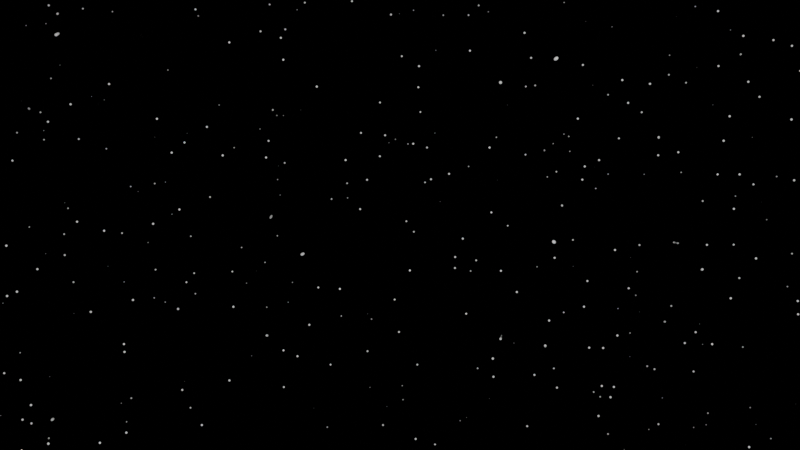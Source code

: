 # Source: Backyard_moonlight.blend  (saved by Blender 4.3.34; exported with 4.5.12 LTS)
import bpy
from mathutils import Matrix  # noqa: F401  (used for matrix-valued properties, if any)

bpy.ops.wm.read_factory_settings(use_empty=True)
scene = bpy.context.scene
scene.name = 'Scene'

# ---- collections
col_collection = bpy.data.collections.new('Collection'); scene.collection.children.link(col_collection)

# ---- materials (node trees are filled in below, after node groups)
mat_mat_plasticrough = bpy.data.materials.new('MAT.PlasticRough')

# ---- material node trees
mat_mat_plasticrough.use_nodes = True; mat_mat_plasticrough.node_tree.nodes.clear()
_N = mat_mat_plasticrough.node_tree.nodes; _L = mat_mat_plasticrough.node_tree.links
n0 = _N.new('ShaderNodeOutputMaterial'); n0.name = 'Material Output'; n0.location = (183, 145)
n1 = _N.new('ShaderNodeBsdfDiffuse'); n1.name = 'Diffuse BSDF'; n1.location = (-216, 191)
n2 = _N.new('ShaderNodeTexNoise'); n2.name = 'Noise Texture'; n2.location = (-857, -16)
n2.inputs[2].default_value = 10.0
n3 = _N.new('ShaderNodeValToRGB'); n3.name = 'Color Ramp'; n3.location = (-640, 291)
n3.color_ramp.interpolation = 'EASE'
while len(n3.color_ramp.elements) > 1: n3.color_ramp.elements.remove(n3.color_ramp.elements[-1])
n3.color_ramp.elements[0].position = 0.0; n3.color_ramp.elements[0].color = (0.0, 0.0, 0.0, 1.0)
_e = n3.color_ramp.elements.new(1.0); _e.color = (0.02465, 0.01544, 0.01627, 1.0)
n4 = _N.new('ShaderNodeClamp'); n4.name = 'Clamp'; n4.location = (-455, -28)
n4.inputs[1].default_value = 0.5
n4.inputs[2].default_value = 0.8
n5 = _N.new('ShaderNodeNormalMap'); n5.name = 'Normal Map'; n5.location = (-453, -214)
n6 = _N.new('ShaderNodeMapping'); n6.name = 'Mapping'; n6.location = (-1352, -27)
n6.inputs[3].default_value = (100.0, 100.0, 100.0)
n7 = _N.new('ShaderNodeTexCoord'); n7.name = 'Texture Coordinate'; n7.location = (-1760, -51)
_L.new(n1.outputs[0], n0.inputs[0])
_L.new(n2.outputs[0], n3.inputs[0])
_L.new(n3.outputs[0], n1.inputs[0])
_L.new(n2.outputs[0], n4.inputs[0])
_L.new(n4.outputs[0], n1.inputs[1])
_L.new(n2.outputs[0], n5.inputs[0])
_L.new(n5.outputs[0], n1.inputs[2])
_L.new(n5.outputs[0], n0.inputs[2])
_L.new(n6.outputs[0], n2.inputs[0])
_L.new(n7.outputs[0], n6.inputs[0])
n0.is_active_output = True

# ---- world
world_world = bpy.data.worlds.new('World'); scene.world = world_world
world_world.use_nodes = True; world_world.node_tree.nodes.clear()
_N = world_world.node_tree.nodes; _L = world_world.node_tree.links
n0 = _N.new('ShaderNodeOutputWorld'); n0.name = 'World Output'; n0.location = (605, 298)
n1 = _N.new('ShaderNodeBackground'); n1.name = 'Background'; n1.location = (435, 299)
n2 = _N.new('ShaderNodeTexVoronoi'); n2.name = 'Voronoi Texture'; n2.location = (-224, 285)
n2.feature = 'SMOOTH_F1'
n2.inputs[2].default_value = 75.0
n2.inputs[6].default_value = 0.7267
n3 = _N.new('ShaderNodeMapRange'); n3.name = 'Map Range'; n3.location = (-44, 295)
n3.inputs[1].default_value = 0.1
n3.inputs[2].default_value = 0.0
_L.new(n1.outputs[0], n0.inputs[0])
_L.new(n2.outputs[0], n3.inputs[0])
_L.new(n3.outputs[0], n1.inputs[0])
n0.is_active_output = True
world_world.color = (0.05088, 0.05088, 0.05088)
world_world.sun_shadow_jitter_overblur = 0.0

# ---- cameras
cam_camera = bpy.data.cameras.new('Camera')
cam_camera.clip_end = 100.0
cam_camera.lens = 43.0
cam_camera.ortho_scale = 7.314

# ---- lights
light_light = bpy.data.lights.new('Light', 'POINT')
light_light.energy = 1019.0
light_light.shadow_soft_size = 0.1
light_point = bpy.data.lights.new('Point', 'POINT')
light_point.energy = 33.5

# ---- meshes
me_treegreenmesh = bpy.data.meshes.new('treeGreenMesh')
me_treegreenmesh.from_pydata([], [], [])
me_treegreenmesh.materials.append(None)
me_treegreenmesh.materials.append(None)
me_treegreenmesh.update()
me_cube_002 = bpy.data.meshes.new('Cube.002')
me_cube_002.from_pydata([], [], [])
me_cube_002.materials.append(None)
me_cube_002.materials.append(None)
me_cube_002.materials.append(None)
me_cube_002.update()
me_mesh_001 = bpy.data.meshes.new('Mesh.001')
me_mesh_001.from_pydata([], [], [])
me_mesh_001.materials.append(None)
me_mesh_001.update()
me_cube_001 = bpy.data.meshes.new('Cube.001')
me_cube_001.from_pydata([], [], [])
me_cube_001.materials.append(None)
me_cube_001.materials.append(None)
me_cube_001.materials.append(None)
me_cube_001.update()
me_cube_001_1 = bpy.data.meshes.new('Cube.001')
me_cube_001_1.from_pydata([], [], [])
me_cube_001_1.materials.append(None)
me_cube_001_1.materials.append(None)
me_cube_001_1.update()
me_pcylinder34_wood_0_001 = bpy.data.meshes.new('pCylinder34_Wood_0.001')
me_pcylinder34_wood_0_001.from_pydata([], [], [])
me_pcylinder34_wood_0_001.materials.append(None)
me_pcylinder34_wood_0_001.materials.append(None)
me_pcylinder34_wood_0_001.update()

# ---- curves / text
cu_b_ziercurve = bpy.data.curves.new('BézierCurve', 'CURVE')
cu_b_ziercurve.dimensions = '3D'
_sp = cu_b_ziercurve.splines.new('BEZIER'); _sp.bezier_points.add(6)
_sp.bezier_points.foreach_set('co', [-80.79, 37.66, 0.02279, -51.39, 23.32, -3.479, -21.75, 8.869, 0.02279, -16.32, 6.659, -1.644, -10.89, 4.45, 0.02279, -5.482, 2.24, -1.645, -0.007582, -0.01861, 0.02132])
_sp.bezier_points.foreach_set('handle_left', [-81.44, 37.93, 0.02279, -66.03, 30.46, -3.479, -22.08, 9.001, 0.02279, -18.87, 7.698, -1.644, -11.22, 4.582, 0.02279, -8.027, 3.283, -1.644, -0.3809, 0.146, 0.02112])
_sp.bezier_points.foreach_set('handle_right', [-80.62, 37.6, 0.02279, -36.75, 16.17, -3.479, -21.42, 8.737, 0.02279, -13.77, 5.62, -1.644, -10.56, 4.318, 0.02279, -2.937, 1.197, -1.645, 0.7391, -0.3478, 0.02171])
for _p, _l, _r in zip(_sp.bezier_points, ['ALIGNED', 'ALIGNED', 'ALIGNED', 'ALIGNED', 'ALIGNED', 'ALIGNED', 'ALIGNED'], ['ALIGNED', 'ALIGNED', 'ALIGNED', 'ALIGNED', 'ALIGNED', 'ALIGNED', 'ALIGNED']): _p.handle_left_type = _l; _p.handle_right_type = _r
_sp.order_u = 0
_sp.order_v = 0
cu_b_ziercurve.materials.append(mat_mat_plasticrough)
cu_b_ziercurve.use_path = True
cu_b_ziercurve.bevel_depth = 0.047
cu_b_ziercurve.fill_mode = 'FULL'

# ---- objects
ob_light = bpy.data.objects.new('Light', light_light)
ob_camera = bpy.data.objects.new('Camera', cam_camera)
ob_treegreen = bpy.data.objects.new('treeGreen', me_treegreenmesh)
ob_cage_open = bpy.data.objects.new('cage_open', me_cube_002)
ob_woodplanks = bpy.data.objects.new('woodplanks', me_mesh_001)
ob_fence = bpy.data.objects.new('Fence', None)
ob_cage_closed = bpy.data.objects.new('cage_closed', me_cube_001)
ob_cage_closed_001 = bpy.data.objects.new('cage_closed.001', me_cube_001)
ob_cage_closed_002 = bpy.data.objects.new('cage_closed.002', me_cube_001)
ob_cage_closed_003 = bpy.data.objects.new('cage_closed.003', me_cube_001)
ob_cage_closed_004 = bpy.data.objects.new('cage_closed.004', me_cube_001)
ob_woodplanks_001 = bpy.data.objects.new('woodplanks.001', me_mesh_001)
ob_cage_closed_005 = bpy.data.objects.new('cage_closed.005', me_cube_001)
ob_cage_closed_006 = bpy.data.objects.new('cage_closed.006', me_cube_001)
ob_cage_open_001 = bpy.data.objects.new('cage_open.001', me_cube_002)
ob_cage_open_002 = bpy.data.objects.new('cage_open.002', me_cube_002)
ob_woodplanks_002 = bpy.data.objects.new('woodplanks.002', me_mesh_001)
ob_woodplanks_003 = bpy.data.objects.new('woodplanks.003', me_mesh_001)
ob_treegreen_001 = bpy.data.objects.new('treeGreen.001', me_treegreenmesh)
ob_point = bpy.data.objects.new('Point', light_point)
ob_2be40692d3434fc29a2790081aa9909e_fbx = bpy.data.objects.new('2be40692d3434fc29a2790081aa9909e.fbx', None)
ob_polysurface105 = bpy.data.objects.new('polySurface105', None)
ob_rootnode = bpy.data.objects.new('RootNode', None)
ob_sketchfab_model = bpy.data.objects.new('Sketchfab_model', None)
ob_small_pole1 = bpy.data.objects.new('Small_Pole1', None)
ob_pcylinder34_001 = bpy.data.objects.new('pCylinder34.001', None)
ob_small_pole2 = bpy.data.objects.new('Small_Pole2', None)
ob_pcylinder59 = bpy.data.objects.new('pCylinder59', None)
ob_2be40692d3434fc29a2790081aa9909e_fbx_001 = bpy.data.objects.new('2be40692d3434fc29a2790081aa9909e.fbx.001', None)
ob_polysurface105_001 = bpy.data.objects.new('polySurface105.001', None)
ob_rootnode_001 = bpy.data.objects.new('RootNode.001', None)
ob_sketchfab_model_001 = bpy.data.objects.new('Sketchfab_model.001', None)
ob_small_pole1_001 = bpy.data.objects.new('Small_Pole1.001', None)
ob_pcylinder34_002 = bpy.data.objects.new('pCylinder34.002', None)
ob_small_pole2_001 = bpy.data.objects.new('Small_Pole2.001', None)
ob_pcylinder59_001 = bpy.data.objects.new('pCylinder59.001', None)
ob_2be40692d3434fc29a2790081aa9909e_fbx_002 = bpy.data.objects.new('2be40692d3434fc29a2790081aa9909e.fbx.002', None)
ob_polysurface105_002 = bpy.data.objects.new('polySurface105.002', None)
ob_rootnode_002 = bpy.data.objects.new('RootNode.002', None)
ob_sketchfab_model_002 = bpy.data.objects.new('Sketchfab_model.002', None)
ob_small_pole1_002 = bpy.data.objects.new('Small_Pole1.002', None)
ob_pcylinder34_003 = bpy.data.objects.new('pCylinder34.003', None)
ob_small_pole2_002 = bpy.data.objects.new('Small_Pole2.002', None)
ob_pcylinder59_002 = bpy.data.objects.new('pCylinder59.002', None)
ob_wooden_platform = bpy.data.objects.new('wooden platform', me_cube_001_1)
ob_wooden_platform_001 = bpy.data.objects.new('wooden platform.001', me_cube_001_1)
ob_wooden_platform_002 = bpy.data.objects.new('wooden platform.002', me_cube_001_1)
ob_wooden_platform_003 = bpy.data.objects.new('wooden platform.003', me_cube_001_1)
ob_wooden_platform_004 = bpy.data.objects.new('wooden platform.004', me_cube_001_1)
ob_small_pole2_003 = bpy.data.objects.new('Small_Pole2.003', None)
ob_rootnode_003 = bpy.data.objects.new('RootNode.003', None)
ob_pole2 = bpy.data.objects.new('pole2', me_pcylinder34_wood_0_001)
ob_pcylinder34_004 = bpy.data.objects.new('pCylinder34.004', None)
ob_b_ziercurve_001 = bpy.data.objects.new('BézierCurve.001', cu_b_ziercurve)
ob_b_ziercurve = bpy.data.objects.new('BézierCurve', cu_b_ziercurve)
ob_2be40692d3434fc29a2790081aa9909e_fbx_003 = bpy.data.objects.new('2be40692d3434fc29a2790081aa9909e.fbx.003', None)

# ---- transforms, parenting, visibility, modifiers, constraints
ob_light.location = (-3.114, -3.498, 1.41)
ob_light.rotation_euler = (0.6503, 0.05522, 1.866)
ob_light.lock_rotations_4d = False
ob_light.empty_display_type = 'ARROWS'
ob_light.color = (0.0, 0.0, 0.0, 0.0)
ob_light.lineart.crease_threshold = 0.0
ob_camera.location = (-1.21, -3.52, 1.809)
ob_camera.rotation_euler = (1.521, 0.0005215, -0.002785)
ob_camera.lock_rotations_4d = False
ob_camera.empty_display_type = 'ARROWS'
ob_camera.color = (0.0, 0.0, 0.0, 0.0)
ob_camera.display_type = 'WIRE'
ob_camera.lineart.crease_threshold = 0.0
ob_treegreen.location = (-2.038, 5.981, -0.2946)
ob_treegreen.scale = (0.6629, 0.6629, 0.6629)
ob_treegreen.color = (0.8, 0.8, 0.8, 1.0)
ob_cage_open.location = (0.3759, 3.087, 0.0)
ob_cage_open.rotation_euler = (0.0, -0.0, -1.571)
ob_woodplanks.parent = ob_fence
ob_woodplanks.location = (-271.2, 73.74, -426.1)
ob_woodplanks.rotation_euler = (-7.55e-08, 1.571, 0.0)
ob_woodplanks.color = (0.8, 0.8, 0.8, 1.0)
ob_fence.location = (0.0, 0.0, 0.0)
ob_fence.rotation_euler = (1.571, -0.0, 0.0)
ob_fence.scale = (0.01, 0.01, 0.01)
ob_fence.color = (0.8, 0.8, 0.8, 1.0)
ob_cage_closed.location = (-2.678, 4.597, 0.0)
ob_cage_closed_001.location = (-3.447, 4.597, 0.0)
ob_cage_closed_002.location = (-1.913, 4.597, 0.0)
ob_cage_closed_003.location = (-0.3942, 4.597, 0.0)
ob_cage_closed_004.location = (-1.152, 4.597, 0.0)
ob_woodplanks_001.parent = ob_fence
ob_woodplanks_001.location = (-46.29, 73.74, -426.1)
ob_woodplanks_001.rotation_euler = (-7.55e-08, 1.571, 0.0)
ob_woodplanks_001.color = (0.8, 0.8, 0.8, 1.0)
ob_cage_closed_005.location = (0.3759, 3.851, 0.0)
ob_cage_closed_005.rotation_euler = (0.0, -0.0, -1.571)
ob_cage_closed_006.location = (0.3759, 2.327, 0.0)
ob_cage_closed_006.rotation_euler = (0.0, -0.0, -1.571)
ob_cage_open_001.location = (0.3759, 1.567, 0.0)
ob_cage_open_001.rotation_euler = (0.0, -0.0, -1.571)
ob_cage_open_002.location = (0.3759, 0.8103, 0.0)
ob_cage_open_002.rotation_euler = (0.0, -0.0, -1.571)
ob_woodplanks_002.parent = ob_fence
ob_woodplanks_002.location = (3.362, 73.74, -313.5)
ob_woodplanks_002.rotation_euler = (1.421e-14, 2.384e-07, 7.55e-08)
ob_woodplanks_002.color = (0.8, 0.8, 0.8, 1.0)
ob_woodplanks_003.parent = ob_fence
ob_woodplanks_003.location = (3.362, 73.74, -88.68)
ob_woodplanks_003.rotation_euler = (1.421e-14, 2.384e-07, 7.55e-08)
ob_woodplanks_003.color = (0.8, 0.8, 0.8, 1.0)
ob_treegreen_001.location = (-4.313, 3.479, 0.0)
ob_treegreen_001.rotation_euler = (0.0, -0.0, -0.814)
ob_treegreen_001.scale = (0.7948, 0.7948, 0.7948)
ob_treegreen_001.color = (0.8, 0.8, 0.8, 1.0)
ob_point.location = (0.5201, 1.589, 0.3311)
ob_2be40692d3434fc29a2790081aa9909e_fbx.parent = ob_sketchfab_model
ob_2be40692d3434fc29a2790081aa9909e_fbx.location = (0.0, 0.0, 0.0)
ob_2be40692d3434fc29a2790081aa9909e_fbx.rotation_mode = 'QUATERNION'
ob_2be40692d3434fc29a2790081aa9909e_fbx.rotation_quaternion = (1.0, 0.0, 0.0, 0.0)
ob_2be40692d3434fc29a2790081aa9909e_fbx.empty_display_size = 0.001
ob_polysurface105.parent = ob_small_pole1
ob_polysurface105.location = (0.0, 0.0, 0.0)
ob_polysurface105.rotation_mode = 'QUATERNION'
ob_polysurface105.rotation_quaternion = (1.0, 0.0, 0.0, 0.0)
ob_polysurface105.empty_display_size = 0.001
ob_rootnode.parent = ob_2be40692d3434fc29a2790081aa9909e_fbx
ob_rootnode.location = (0.0, 0.0, 0.0)
ob_rootnode.rotation_mode = 'QUATERNION'
ob_rootnode.rotation_quaternion = (1.0, 0.0, 0.0, 0.0)
ob_rootnode.empty_display_size = 0.001
ob_sketchfab_model.location = (0.0, 0.0, 0.0)
ob_sketchfab_model.rotation_mode = 'QUATERNION'
ob_sketchfab_model.rotation_quaternion = (1.0, 0.0, 0.0, 0.0)
ob_sketchfab_model.empty_display_size = 0.001
ob_small_pole1.parent = ob_rootnode
ob_small_pole1.location = (0.0, 0.0, 0.0)
ob_small_pole1.rotation_mode = 'QUATERNION'
ob_small_pole1.rotation_quaternion = (1.0, 0.0, 0.0, 0.0)
ob_small_pole1.empty_display_size = 0.001
ob_pcylinder34_001.parent = ob_small_pole2
ob_pcylinder34_001.location = (0.0, 0.0, 0.0)
ob_pcylinder34_001.rotation_mode = 'QUATERNION'
ob_pcylinder34_001.rotation_quaternion = (1.0, 0.0, 0.0, 0.0)
ob_pcylinder34_001.empty_display_size = 0.001
ob_small_pole2.parent = ob_rootnode
ob_small_pole2.location = (0.0, 0.0, 0.0)
ob_small_pole2.rotation_mode = 'QUATERNION'
ob_small_pole2.rotation_quaternion = (1.0, 0.0, 0.0, 0.0)
ob_small_pole2.empty_display_size = 0.001
ob_pcylinder59.parent = ob_rootnode
ob_pcylinder59.location = (0.0, 0.0, 0.0)
ob_pcylinder59.rotation_mode = 'QUATERNION'
ob_pcylinder59.rotation_quaternion = (1.0, 0.0, 0.0, 0.0)
ob_pcylinder59.empty_display_size = 0.001
ob_2be40692d3434fc29a2790081aa9909e_fbx_001.parent = ob_sketchfab_model_001
ob_2be40692d3434fc29a2790081aa9909e_fbx_001.location = (0.0, 0.0, 0.0)
ob_2be40692d3434fc29a2790081aa9909e_fbx_001.rotation_mode = 'QUATERNION'
ob_2be40692d3434fc29a2790081aa9909e_fbx_001.rotation_quaternion = (1.0, 0.0, 0.0, 0.0)
ob_2be40692d3434fc29a2790081aa9909e_fbx_001.empty_display_size = 0.001
ob_polysurface105_001.parent = ob_small_pole1_001
ob_polysurface105_001.location = (0.0, 0.0, 0.0)
ob_polysurface105_001.rotation_mode = 'QUATERNION'
ob_polysurface105_001.rotation_quaternion = (1.0, 0.0, 0.0, 0.0)
ob_polysurface105_001.empty_display_size = 0.001
ob_rootnode_001.parent = ob_2be40692d3434fc29a2790081aa9909e_fbx_001
ob_rootnode_001.location = (0.0, 0.0, 0.0)
ob_rootnode_001.rotation_mode = 'QUATERNION'
ob_rootnode_001.rotation_quaternion = (1.0, 0.0, 0.0, 0.0)
ob_rootnode_001.empty_display_size = 0.001
ob_sketchfab_model_001.location = (0.0, 0.0, 0.0)
ob_sketchfab_model_001.rotation_mode = 'QUATERNION'
ob_sketchfab_model_001.rotation_quaternion = (1.0, 0.0, 0.0, 0.0)
ob_sketchfab_model_001.empty_display_size = 0.001
ob_small_pole1_001.parent = ob_rootnode_001
ob_small_pole1_001.location = (0.0, 0.0, 0.0)
ob_small_pole1_001.rotation_mode = 'QUATERNION'
ob_small_pole1_001.rotation_quaternion = (1.0, 0.0, 0.0, 0.0)
ob_small_pole1_001.empty_display_size = 0.001
ob_pcylinder34_002.parent = ob_small_pole2_001
ob_pcylinder34_002.location = (0.0, 0.0, 0.0)
ob_pcylinder34_002.rotation_mode = 'QUATERNION'
ob_pcylinder34_002.rotation_quaternion = (1.0, 0.0, 0.0, 0.0)
ob_pcylinder34_002.empty_display_size = 0.001
ob_small_pole2_001.parent = ob_rootnode_001
ob_small_pole2_001.location = (0.0, 0.0, 0.0)
ob_small_pole2_001.rotation_mode = 'QUATERNION'
ob_small_pole2_001.rotation_quaternion = (1.0, 0.0, 0.0, 0.0)
ob_small_pole2_001.empty_display_size = 0.001
ob_pcylinder59_001.parent = ob_rootnode_001
ob_pcylinder59_001.location = (0.0, 0.0, 0.0)
ob_pcylinder59_001.rotation_mode = 'QUATERNION'
ob_pcylinder59_001.rotation_quaternion = (1.0, 0.0, 0.0, 0.0)
ob_pcylinder59_001.empty_display_size = 0.001
ob_2be40692d3434fc29a2790081aa9909e_fbx_002.parent = ob_sketchfab_model_002
ob_2be40692d3434fc29a2790081aa9909e_fbx_002.location = (0.0, 0.0, 0.0)
ob_2be40692d3434fc29a2790081aa9909e_fbx_002.rotation_mode = 'QUATERNION'
ob_2be40692d3434fc29a2790081aa9909e_fbx_002.rotation_quaternion = (1.0, 0.0, 0.0, 0.0)
ob_2be40692d3434fc29a2790081aa9909e_fbx_002.empty_display_size = 0.001
ob_polysurface105_002.parent = ob_small_pole1_002
ob_polysurface105_002.location = (0.0, 0.0, 0.0)
ob_polysurface105_002.rotation_mode = 'QUATERNION'
ob_polysurface105_002.rotation_quaternion = (1.0, 0.0, 0.0, 0.0)
ob_polysurface105_002.empty_display_size = 0.001
ob_rootnode_002.parent = ob_2be40692d3434fc29a2790081aa9909e_fbx_002
ob_rootnode_002.location = (0.0, 0.0, 0.0)
ob_rootnode_002.rotation_mode = 'QUATERNION'
ob_rootnode_002.rotation_quaternion = (1.0, 0.0, 0.0, 0.0)
ob_rootnode_002.empty_display_size = 0.001
ob_sketchfab_model_002.location = (0.0, 0.0, 0.0)
ob_sketchfab_model_002.rotation_mode = 'QUATERNION'
ob_sketchfab_model_002.rotation_quaternion = (1.0, 0.0, 0.0, 0.0)
ob_sketchfab_model_002.empty_display_size = 0.001
ob_small_pole1_002.parent = ob_rootnode_002
ob_small_pole1_002.location = (0.0, 0.0, 0.0)
ob_small_pole1_002.rotation_mode = 'QUATERNION'
ob_small_pole1_002.rotation_quaternion = (1.0, 0.0, 0.0, 0.0)
ob_small_pole1_002.empty_display_size = 0.001
ob_pcylinder34_003.parent = ob_small_pole2_002
ob_pcylinder34_003.location = (0.0, 0.0, 0.0)
ob_pcylinder34_003.rotation_mode = 'QUATERNION'
ob_pcylinder34_003.rotation_quaternion = (1.0, 0.0, 0.0, 0.0)
ob_pcylinder34_003.empty_display_size = 0.001
ob_small_pole2_002.parent = ob_rootnode_002
ob_small_pole2_002.location = (0.0, 0.0, 0.0)
ob_small_pole2_002.rotation_mode = 'QUATERNION'
ob_small_pole2_002.rotation_quaternion = (1.0, 0.0, 0.0, 0.0)
ob_small_pole2_002.empty_display_size = 0.001
ob_pcylinder59_002.parent = ob_rootnode_002
ob_pcylinder59_002.location = (0.0, 0.0, 0.0)
ob_pcylinder59_002.rotation_mode = 'QUATERNION'
ob_pcylinder59_002.rotation_quaternion = (1.0, 0.0, 0.0, 0.0)
ob_pcylinder59_002.empty_display_size = 0.001
ob_wooden_platform.location = (-0.2373, 0.7442, -0.06063)
ob_wooden_platform.rotation_mode = 'QUATERNION'
ob_wooden_platform.rotation_quaternion = (0.9835, 0.0, -0.181, 0.0)
ob_wooden_platform_001.location = (-0.2373, 1.523, -0.06063)
ob_wooden_platform_001.rotation_mode = 'QUATERNION'
ob_wooden_platform_001.rotation_quaternion = (0.9835, 0.0, -0.181, 0.0)
ob_wooden_platform_002.location = (-0.2373, 2.295, -0.06063)
ob_wooden_platform_002.rotation_mode = 'QUATERNION'
ob_wooden_platform_002.rotation_quaternion = (0.9835, 0.0, -0.181, 0.0)
ob_wooden_platform_003.location = (-0.2373, 3.124, -0.06063)
ob_wooden_platform_003.rotation_mode = 'QUATERNION'
ob_wooden_platform_003.rotation_quaternion = (0.9835, 0.0, -0.181, 0.0)
ob_wooden_platform_004.location = (-0.2373, 3.81, -0.06063)
ob_wooden_platform_004.rotation_mode = 'QUATERNION'
ob_wooden_platform_004.rotation_quaternion = (0.9835, 0.0, -0.181, 0.0)
ob_small_pole2_003.parent = ob_rootnode_003
ob_small_pole2_003.location = (0.0, 0.0, 0.0)
ob_small_pole2_003.rotation_mode = 'QUATERNION'
ob_small_pole2_003.rotation_quaternion = (1.0, 0.0, 0.0, 0.0)
ob_small_pole2_003.empty_display_size = 0.001
ob_rootnode_003.parent = ob_2be40692d3434fc29a2790081aa9909e_fbx_003
ob_rootnode_003.location = (0.0, 0.0, 0.0)
ob_rootnode_003.rotation_mode = 'QUATERNION'
ob_rootnode_003.rotation_quaternion = (1.0, 0.0, 0.0, 0.0)
ob_rootnode_003.empty_display_size = 0.001
ob_pole2.parent = ob_pcylinder34_004
ob_pole2.location = (5.745, 15.2, 0.0)
ob_pole2.rotation_mode = 'QUATERNION'
ob_pole2.rotation_quaternion = (0.9496, 0.0, 0.0, 0.3135)
_m = ob_pole2.modifiers.new('Array', 'ARRAY')
_m.count = 3
_m.relative_offset_displace = (0.0, 31.6, 0.0)
ob_pcylinder34_004.parent = ob_small_pole2_003
ob_pcylinder34_004.location = (0.0, 0.0, 0.0)
ob_pcylinder34_004.rotation_mode = 'QUATERNION'
ob_pcylinder34_004.rotation_quaternion = (1.0, 0.0, 0.0, 0.0)
ob_pcylinder34_004.empty_display_size = 0.001
ob_b_ziercurve_001.location = (6.635, 13.68, 7.556)
ob_b_ziercurve_001.rotation_euler = (0.0, -0.0, -0.5461)
ob_b_ziercurve.location = (4.409, 12.05, 7.549)
ob_b_ziercurve.rotation_euler = (0.0, -0.0, -0.5461)
ob_2be40692d3434fc29a2790081aa9909e_fbx_003.location = (0.0, 0.0, 0.0)
ob_2be40692d3434fc29a2790081aa9909e_fbx_003.rotation_mode = 'QUATERNION'
ob_2be40692d3434fc29a2790081aa9909e_fbx_003.rotation_quaternion = (1.0, 0.0, 0.0, 0.0)
ob_2be40692d3434fc29a2790081aa9909e_fbx_003.empty_display_size = 0.001

# ---- collection membership
col_collection.objects.link(ob_light)
col_collection.objects.link(ob_camera)
col_collection.objects.link(ob_treegreen)
col_collection.objects.link(ob_cage_open)
col_collection.objects.link(ob_woodplanks)
col_collection.objects.link(ob_fence)
col_collection.objects.link(ob_cage_closed)
col_collection.objects.link(ob_cage_closed_001)
col_collection.objects.link(ob_cage_closed_002)
col_collection.objects.link(ob_cage_closed_003)
col_collection.objects.link(ob_cage_closed_004)
col_collection.objects.link(ob_woodplanks_001)
col_collection.objects.link(ob_cage_closed_005)
col_collection.objects.link(ob_cage_closed_006)
col_collection.objects.link(ob_cage_open_001)
col_collection.objects.link(ob_cage_open_002)
col_collection.objects.link(ob_woodplanks_002)
col_collection.objects.link(ob_woodplanks_003)
col_collection.objects.link(ob_treegreen_001)
col_collection.objects.link(ob_point)
col_collection.objects.link(ob_2be40692d3434fc29a2790081aa9909e_fbx)
col_collection.objects.link(ob_polysurface105)
col_collection.objects.link(ob_rootnode)
col_collection.objects.link(ob_sketchfab_model)
col_collection.objects.link(ob_small_pole1)
col_collection.objects.link(ob_pcylinder34_001)
col_collection.objects.link(ob_small_pole2)
col_collection.objects.link(ob_pcylinder59)
col_collection.objects.link(ob_2be40692d3434fc29a2790081aa9909e_fbx_001)
col_collection.objects.link(ob_polysurface105_001)
col_collection.objects.link(ob_rootnode_001)
col_collection.objects.link(ob_sketchfab_model_001)
col_collection.objects.link(ob_small_pole1_001)
col_collection.objects.link(ob_pcylinder34_002)
col_collection.objects.link(ob_small_pole2_001)
col_collection.objects.link(ob_pcylinder59_001)
col_collection.objects.link(ob_2be40692d3434fc29a2790081aa9909e_fbx_002)
col_collection.objects.link(ob_polysurface105_002)
col_collection.objects.link(ob_rootnode_002)
col_collection.objects.link(ob_sketchfab_model_002)
col_collection.objects.link(ob_small_pole1_002)
col_collection.objects.link(ob_pcylinder34_003)
col_collection.objects.link(ob_small_pole2_002)
col_collection.objects.link(ob_pcylinder59_002)
col_collection.objects.link(ob_wooden_platform)
col_collection.objects.link(ob_wooden_platform_001)
col_collection.objects.link(ob_wooden_platform_002)
col_collection.objects.link(ob_wooden_platform_003)
col_collection.objects.link(ob_wooden_platform_004)
col_collection.objects.link(ob_small_pole2_003)
col_collection.objects.link(ob_rootnode_003)
col_collection.objects.link(ob_pole2)
col_collection.objects.link(ob_pcylinder34_004)
col_collection.objects.link(ob_b_ziercurve_001)
col_collection.objects.link(ob_b_ziercurve)
col_collection.objects.link(ob_2be40692d3434fc29a2790081aa9909e_fbx_003)

# ---- scene / render settings (as saved in the file)
scene.camera = ob_camera
scene.frame_start = 1; scene.frame_end = 250; scene.frame_set(4)
scene.render.engine = 'CYCLES'
scene.render.image_settings.file_format = 'FFMPEG'
scene.render.image_settings.color_mode = 'RGB'
scene.render.resolution_x = 960
scene.render.resolution_y = 540
scene.render.use_motion_blur = True
scene.render.use_persistent_data = True
scene.cycles.samples = 32
scene.cycles.use_fast_gi = True
scene.cycles.ao_bounces = 2
scene.cycles.ao_bounces_render = 2
bpy.context.view_layer.update()
